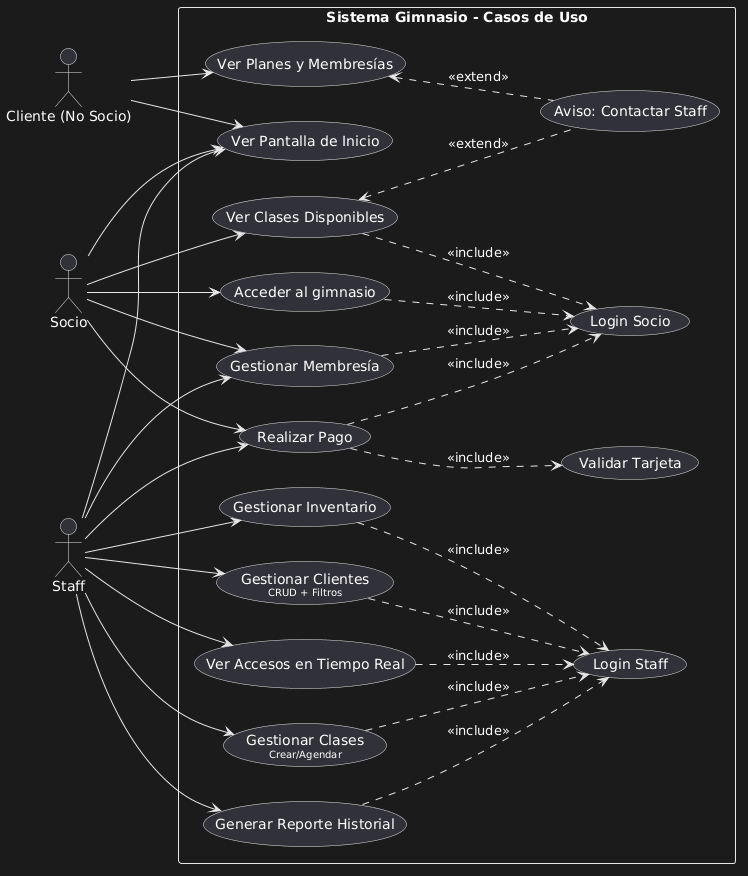

The diagram above was rendered by PlantUML. Its source (embedded in the PNG):
@startuml
left to right direction
skinparam packageStyle rectangle
skinparam shadowing false

actor "Cliente (No Socio)" as Cliente
actor "Socio" as Socio
actor "Staff" as Staff

rectangle "Sistema Gimnasio - Casos de Uso" {
    
    ' Casos de Uso
    (Ver Pantalla de Inicio) as UC_Inicio
    (Ver Planes y Membresías) as UC_Planes
    (Aviso: Contactar Staff) as UC_Aviso
    
    (Login Socio) as UC_LoginSocio
    (Acceder al gimnasio) as UC_Acceso
    (Ver Clases Disponibles) as UC_VerClases
    (Gestionar Membresía) as UC_GestMembresia
    (Realizar Pago) as UC_Pago
    (Validar Tarjeta) as UC_Tarjeta
    
    (Login Staff) as UC_LoginStaff
    (Gestionar Clientes\n<size:10>CRUD + Filtros</size>) as UC_CRUD_Cli
    (Ver Accesos en Tiempo Real) as UC_Monitor
    (Gestionar Clases\n<size:10>Crear/Agendar</size>) as UC_Clases
    (Gestionar Inventario) as UC_Inv
    (Generar Reporte Historial) as UC_Reporte

    ' Relaciones Cliente
    Cliente --> UC_Inicio
    Cliente --> UC_Planes
    UC_Planes <.. UC_Aviso : <<extend>>

    ' Relaciones Socio
    Socio --> UC_Inicio
    Socio --> UC_Acceso
    Socio --> UC_VerClases
    Socio --> UC_GestMembresia
    Socio --> UC_Pago

    ' El acceso a estas funciones INCLUYE obligatoriamente el Login
    UC_Acceso ..> UC_LoginSocio : <<include>>
    UC_VerClases ..> UC_LoginSocio : <<include>>
    UC_GestMembresia ..> UC_LoginSocio : <<include>>
    UC_Pago ..> UC_LoginSocio : <<include>>
    UC_Pago ..> UC_Tarjeta : <<include>>
    
    ' El aviso extiende la visualización de clases
    UC_VerClases <.. UC_Aviso : <<extend>>

    ' Relaciones Staff
    Staff --> UC_Inicio
    Staff --> UC_CRUD_Cli
    Staff --> UC_Monitor
    Staff --> UC_Clases
    Staff --> UC_Inv
    Staff --> UC_Reporte
    Staff --> UC_Pago
    Staff --> UC_GestMembresia

    ' Todas las funciones del Staff INCLUYEN el Login de Staff
    UC_CRUD_Cli ..> UC_LoginStaff : <<include>>
    UC_Monitor ..> UC_LoginStaff : <<include>>
    UC_Clases ..> UC_LoginStaff : <<include>>
    UC_Inv ..> UC_LoginStaff : <<include>>
    UC_Reporte ..> UC_LoginStaff : <<include>>
}
@enduml